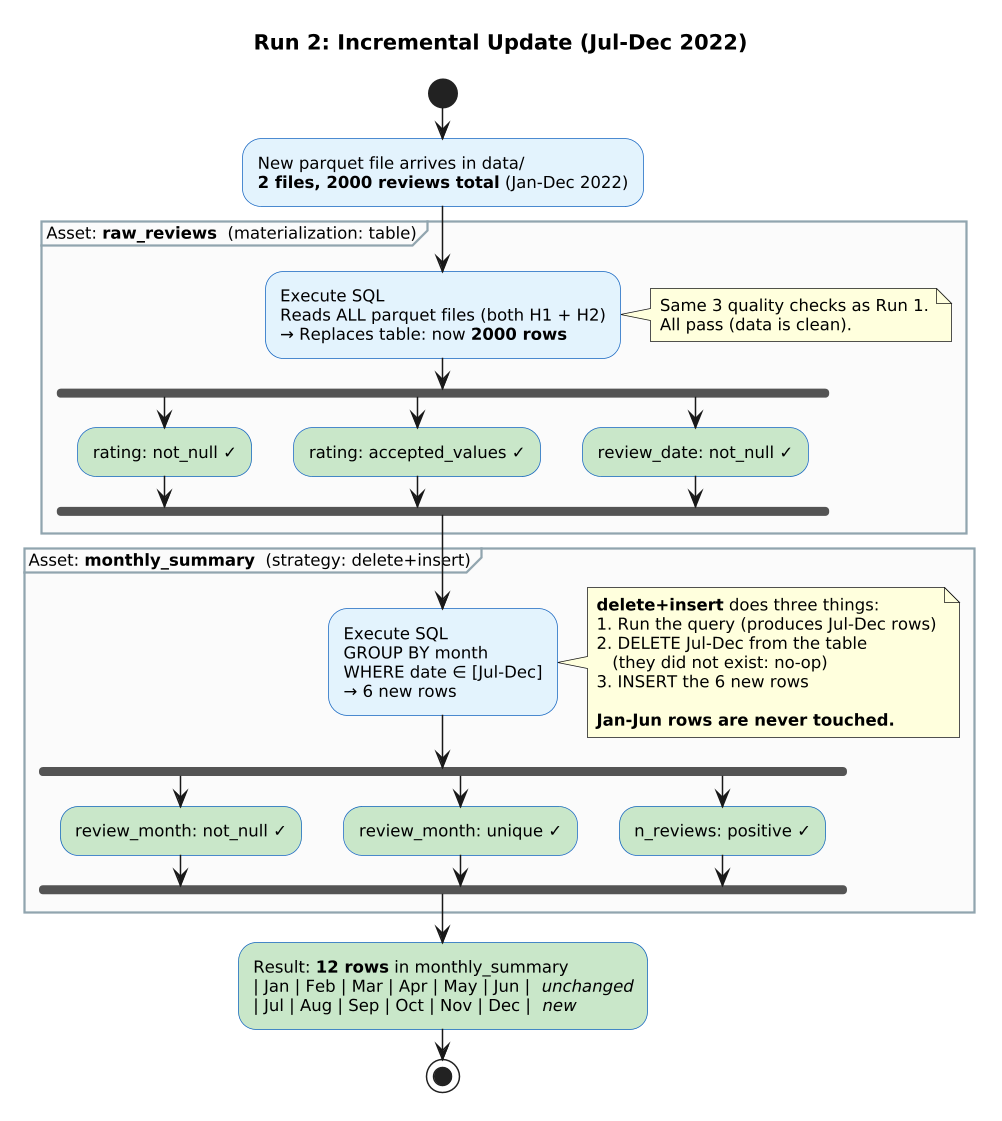

The diagram above was rendered by PlantUML. Its source (embedded in the PNG):
@startuml
scale 1.5
skinparam defaultFontSize 11
skinparam ActivityBackgroundColor #e3f2fd
skinparam ActivityBorderColor #1565c0
skinparam DiamondBackgroundColor #fff9c4
skinparam DiamondBorderColor #f0c040
skinparam PartitionBackgroundColor #fafafa
skinparam PartitionBorderColor #90a4ae

title Run 2: Incremental Update (Jul-Dec 2022)

start
:New parquet file arrives in data/\n**2 files, 2000 reviews total** (Jan-Dec 2022);

partition "Asset: **raw_reviews**  (materialization: table)" {
  :Execute SQL\nReads ALL parquet files (both H1 + H2)\n→ Replaces table: now **2000 rows**;
  note right
    Same 3 quality checks as Run 1.
    All pass (data is clean).
  end note

  fork
    :rating: not_null ✓; <<#c8e6c9>>
  fork again
    :rating: accepted_values ✓; <<#c8e6c9>>
  fork again
    :review_date: not_null ✓; <<#c8e6c9>>
  end fork
}

partition "Asset: **monthly_summary**  (strategy: delete+insert)" {
  :Execute SQL\nGROUP BY month\nWHERE date ∈ [Jul-Dec]\n→ 6 new rows;

  note right
    **delete+insert** does three things:
    1. Run the query (produces Jul-Dec rows)
    2. DELETE Jul-Dec from the table
       (they did not exist: no-op)
    3. INSERT the 6 new rows

    **Jan-Jun rows are never touched.**
  end note

  fork
    :review_month: not_null ✓; <<#c8e6c9>>
  fork again
    :review_month: unique ✓; <<#c8e6c9>>
  fork again
    :n_reviews: positive ✓; <<#c8e6c9>>
  end fork
}

:Result: **12 rows** in monthly_summary
| Jan | Feb | Mar | Apr | May | Jun |  //unchanged//
| Jul | Aug | Sep | Oct | Nov | Dec |  //new//; <<#c8e6c9>>
stop
@enduml